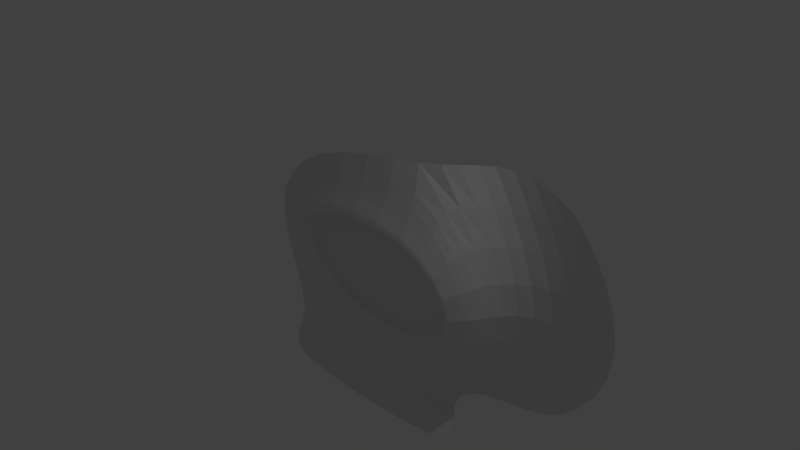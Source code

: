 # Source: Tmp1.blend  (saved by Blender 2.79.0; exported with 4.5.12 LTS)
import bpy
from mathutils import Matrix  # noqa: F401  (used for matrix-valued properties, if any)

bpy.ops.wm.read_factory_settings(use_empty=True)
scene = bpy.context.scene
scene.name = 'Scene'

# ---- collections
col_collection_1 = bpy.data.collections.new('Collection 1'); scene.collection.children.link(col_collection_1)

# ---- world
world_world = bpy.data.worlds.new('World'); scene.world = world_world
world_world.color = (0.05088, 0.05088, 0.05088)
world_world.use_sun_shadow = False
world_world.sun_shadow_jitter_overblur = 0.0
world_world.cycles.sampling_method = 'MANUAL'

# ---- cameras
cam_camera = bpy.data.cameras.new('Camera')
cam_camera.clip_end = 100.0
cam_camera.lens = 35.0
cam_camera.sensor_width = 32.0
cam_camera.sensor_height = 18.0
cam_camera.ortho_scale = 7.314
cam_camera.dof.focus_distance = 0.0
cam_camera.dof.aperture_fstop = 128.0

# ---- lights
light_lamp = bpy.data.lights.new('Lamp', 'POINT')
light_lamp.transmission_factor = 0.0
light_lamp.cutoff_distance = 30.0
light_lamp.energy = 100.0
light_lamp.shadow_buffer_clip_start = 1.001
light_lamp.shadow_soft_size = 0.1
light_lamp.shadow_maximum_resolution = 0.006
light_lamp.use_absolute_resolution = True

# ---- meshes
me_x = bpy.data.meshes.new('Плоскость')
me_x.from_pydata([(-0.7342, -3.571e-09, -0.8368), (1.071, -1.547e-08, -0.8848), (-1.0, -0.4051, 0.7478), (1.115, -0.4051, 0.9557), (-1.499, -3.571e-09, 0.02658), (1.764, -0.2704, 0.0), (-1.309, -3.247e-09, 0.03797), (-0.6652, -2.374e-09, -0.6888), (0.9995, -1.403e-08, -0.7331), (1.579, 2.345e-10, 0.006313), (1.041, 4.917e-09, 0.7979), (-0.9162, -6.964e-10, 0.6054), (-1.309, 0.1847, 0.03797), (-0.6652, 0.1847, -0.6888), (0.9995, 0.1847, -0.7331), (1.579, 0.1847, 0.006313), (1.041, 0.1847, 0.7979), (-0.9162, 0.1847, 0.6054), (-1.047, -1.013e-07, 1.502), (1.068, -9.535e-08, 1.71), (-2.217, -4.314e-08, 0.3211), (-1.347, 0.2238, -1.626), (1.142, 0.2238, -1.509), (2.14, -0.06694, -0.01363), (1.376, 0.7413, 1.71), (1.45, 0.7413, -1.509), (2.448, 0.6743, -0.01363), (2.559, 0.7413, 1.71), (2.632, 0.7413, -1.509), (3.631, 0.6743, -0.01363), (-2.21, -0.1227, -2.113), (2.005, -0.1227, -1.996), (-1.014, -0.1874, 0.9792), (1.101, -0.1874, 1.187), (-1.719, -1.572e-08, 0.117), (-0.9222, 0.06869, -1.079), (1.093, 0.06869, -1.076), (1.88, -0.208, -0.004182)], [], [(7, 8, 14, 13), (10, 11, 17, 16), (7, 6, 4, 0), (8, 7, 0, 1), (10, 9, 5, 3), (11, 10, 3, 2), (6, 11, 2, 4), (9, 8, 1, 5), (12, 15, 16, 17), (13, 14, 15, 12), (11, 6, 12, 17), (9, 10, 16, 15), (6, 7, 13, 12), (8, 9, 15, 14), (32, 33, 19, 18), (34, 32, 18, 20), (35, 34, 20, 21), (36, 35, 21, 22), (37, 33, 3, 5), (37, 36, 22, 23), (23, 22, 25, 26), (19, 23, 26, 24), (26, 25, 28, 29), (24, 26, 29, 27), (22, 21, 30, 31), (5, 1, 36, 37), (23, 19, 33, 37), (1, 0, 35, 36), (0, 4, 34, 35), (4, 2, 32, 34), (2, 3, 33, 32)])
_ca = me_x.color_attributes.new('Col', 'BYTE_COLOR', 'CORNER')
_ca.data.foreach_set('color', [1.0, 1.0, 1.0, 1.0, 1.0, 1.0, 1.0, 1.0, 1.0, 1.0, 1.0, 1.0, 1.0, 1.0, 1.0, 1.0, 1.0, 1.0, 1.0, 1.0, 1.0, 1.0, 1.0, 1.0, 1.0, 1.0, 1.0, 1.0, 1.0, 1.0, 1.0, 1.0, 1.0, 1.0, 1.0, 1.0, 1.0, 1.0, 1.0, 1.0, 1.0, 1.0, 1.0, 1.0, 1.0, 1.0, 1.0, 1.0, 1.0, 1.0, 1.0, 1.0, 1.0, 1.0, 1.0, 1.0, 1.0, 1.0, 1.0, 1.0, 1.0, 1.0, 1.0, 1.0, 1.0, 1.0, 1.0, 1.0, 1.0, 1.0, 1.0, 1.0, 1.0, 1.0, 1.0, 1.0, 1.0, 1.0, 1.0, 1.0, 1.0, 1.0, 1.0, 1.0, 1.0, 1.0, 1.0, 1.0, 1.0, 1.0, 1.0, 1.0, 1.0, 1.0, 1.0, 1.0, 1.0, 1.0, 1.0, 1.0, 1.0, 1.0, 1.0, 1.0, 1.0, 1.0, 1.0, 1.0, 1.0, 1.0, 1.0, 1.0, 1.0, 1.0, 1.0, 1.0, 1.0, 1.0, 1.0, 1.0, 1.0, 1.0, 1.0, 1.0, 1.0, 1.0, 1.0, 1.0, 1.0, 1.0, 1.0, 1.0, 1.0, 1.0, 1.0, 1.0, 1.0, 1.0, 1.0, 1.0, 1.0, 1.0, 1.0, 1.0, 1.0, 1.0, 1.0, 1.0, 1.0, 1.0, 1.0, 1.0, 1.0, 1.0, 1.0, 1.0, 1.0, 1.0, 1.0, 1.0, 1.0, 1.0, 1.0, 1.0, 1.0, 1.0, 1.0, 1.0, 1.0, 1.0, 1.0, 1.0, 1.0, 1.0, 1.0, 1.0, 1.0, 1.0, 1.0, 1.0, 1.0, 1.0, 1.0, 1.0, 1.0, 1.0, 1.0, 1.0, 1.0, 1.0, 1.0, 1.0, 1.0, 1.0, 1.0, 1.0, 1.0, 1.0, 1.0, 1.0, 1.0, 1.0, 1.0, 1.0, 1.0, 1.0, 1.0, 1.0, 1.0, 1.0, 1.0, 1.0, 1.0, 1.0, 1.0, 1.0, 1.0, 1.0, 1.0, 1.0, 1.0, 1.0, 1.0, 1.0, 1.0, 1.0, 1.0, 1.0, 1.0, 1.0, 1.0, 1.0, 1.0, 1.0, 1.0, 1.0, 1.0, 1.0, 1.0, 1.0, 1.0, 1.0, 1.0, 1.0, 1.0, 1.0, 1.0, 1.0, 1.0, 1.0, 1.0, 1.0, 1.0, 1.0, 1.0, 1.0, 1.0, 1.0, 1.0, 1.0, 1.0, 1.0, 1.0, 1.0, 1.0, 1.0, 1.0, 1.0, 1.0, 1.0, 1.0, 1.0, 1.0, 1.0, 1.0, 1.0, 1.0, 1.0, 1.0, 1.0, 1.0, 1.0, 1.0, 1.0, 1.0, 1.0, 1.0, 1.0, 1.0, 1.0, 1.0, 1.0, 1.0, 1.0, 1.0, 1.0, 1.0, 1.0, 1.0, 1.0, 1.0, 1.0, 1.0, 1.0, 1.0, 1.0, 1.0, 1.0, 1.0, 1.0, 1.0, 1.0, 1.0, 1.0, 1.0, 1.0, 1.0, 1.0, 1.0, 1.0, 1.0, 1.0, 1.0, 1.0, 1.0, 1.0, 1.0, 1.0, 1.0, 1.0, 1.0, 1.0, 1.0, 1.0, 1.0, 1.0, 1.0, 1.0, 1.0, 1.0, 1.0, 1.0, 1.0, 1.0, 1.0, 1.0, 1.0, 1.0, 1.0, 1.0, 1.0, 1.0, 1.0, 1.0, 1.0, 1.0, 1.0, 1.0, 1.0, 1.0, 1.0, 1.0, 1.0, 1.0, 1.0, 1.0, 1.0, 1.0, 1.0, 1.0, 1.0, 1.0, 1.0, 1.0, 1.0, 1.0, 1.0, 1.0, 1.0, 1.0, 1.0, 1.0, 1.0, 1.0, 1.0, 1.0, 1.0, 1.0, 1.0, 1.0, 1.0, 1.0, 1.0, 1.0, 1.0, 1.0, 1.0, 1.0, 1.0, 1.0, 1.0, 1.0, 1.0, 1.0, 1.0, 1.0, 1.0, 1.0, 1.0, 1.0, 1.0, 1.0, 1.0, 1.0, 1.0, 1.0, 1.0, 1.0, 1.0, 1.0, 1.0, 1.0, 1.0, 1.0, 1.0, 1.0, 1.0, 1.0, 1.0, 1.0, 1.0, 1.0, 1.0, 1.0, 1.0, 1.0, 1.0, 1.0, 1.0, 1.0, 1.0, 1.0, 1.0, 1.0, 1.0, 1.0, 1.0, 1.0, 1.0, 1.0, 1.0, 1.0, 1.0, 1.0, 1.0, 1.0, 1.0, 1.0, 1.0, 1.0, 1.0, 1.0, 1.0, 1.0, 1.0, 1.0, 1.0, 1.0, 1.0, 1.0, 1.0, 1.0, 1.0, 1.0, 1.0, 1.0, 1.0, 1.0, 1.0, 1.0, 1.0, 1.0, 1.0, 1.0, 1.0, 1.0, 1.0, 1.0, 1.0, 1.0, 1.0, 1.0, 1.0, 1.0, 1.0, 1.0])
me_x.use_remesh_preserve_volume = False
me_x.use_remesh_preserve_attributes = False
me_x.use_mirror_vertex_groups = False
me_x.update()

# ---- objects
ob_x = bpy.data.objects.new('Плоскость', me_x)
ob_lamp = bpy.data.objects.new('Lamp', light_lamp)
ob_camera = bpy.data.objects.new('Camera', cam_camera)

# ---- transforms, parenting, visibility, modifiers, constraints
ob_x.location = (0.0, 0.0, -0.2147)
ob_x.lineart.crease_threshold = 0.0
_m = ob_x.modifiers.new('Subsurf', 'SUBSURF')
_m.uv_smooth = 'PRESERVE_CORNERS'
_m.quality = 2
_m.levels = 0
_m.show_only_control_edges = False
ob_lamp.location = (4.076, 1.005, 5.904)
ob_lamp.rotation_euler = (0.6503, 0.05522, 1.866)
ob_lamp.lock_rotations_4d = False
ob_lamp.empty_display_type = 'ARROWS'
ob_lamp.color = (0.0, 0.0, 0.0, 0.0)
ob_lamp.lineart.crease_threshold = 0.0
ob_camera.location = (7.481, -6.508, 5.344)
ob_camera.rotation_euler = (1.109, 0.0, 0.8149)
ob_camera.lock_rotations_4d = False
ob_camera.empty_display_type = 'ARROWS'
ob_camera.color = (0.0, 0.0, 0.0, 0.0)
ob_camera.display_type = 'WIRE'
ob_camera.lineart.crease_threshold = 0.0

# ---- collection membership
col_collection_1.objects.link(ob_x)
col_collection_1.objects.link(ob_lamp)
col_collection_1.objects.link(ob_camera)

# ---- scene / render settings (as saved in the file)
scene.camera = ob_camera
scene.frame_start = 1; scene.frame_end = 250; scene.frame_set(1)
scene.render.engine = 'BLENDER_EEVEE_NEXT'
scene.render.resolution_percentage = 50
scene.render.dither_intensity = 0.0
scene.render.use_freestyle = True
scene.cycles.use_denoising = False
scene.cycles.samples = 128
scene.cycles.sampling_pattern = 'TABULATED_SOBOL'
scene.cycles.use_adaptive_sampling = False
scene.cycles.use_light_tree = False
scene.cycles.blur_glossy = 0.0
scene.cycles.sample_clamp_indirect = 0.0
scene.view_settings.view_transform = 'Standard'
bpy.context.view_layer.update()
